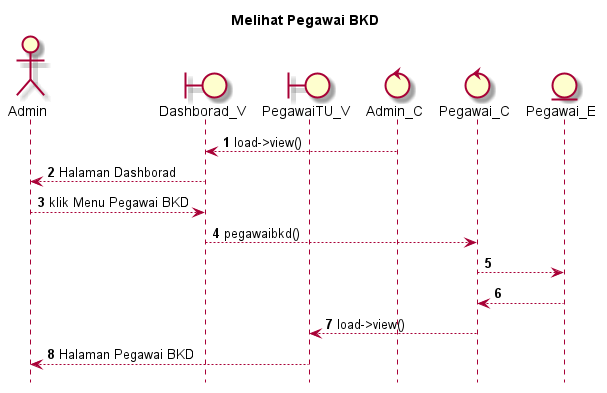

The diagram above was rendered by PlantUML. Its source (embedded in the PNG):
@startuml

autonumber
hide footbox
title Melihat Pegawai BKD

Actor Admin
boundary Dashborad_V
boundary PegawaiTU_V
control Admin_C
control Pegawai_C
Entity Pegawai_E

Admin_C --> Dashborad_V: load->view()
Dashborad_V --> Admin: Halaman Dashborad
Admin --> Dashborad_V: klik Menu Pegawai BKD
Dashborad_V --> Pegawai_C: pegawaibkd()
Pegawai_C --> Pegawai_E:
    
    Pegawai_E --> Pegawai_C:
    Pegawai_C --> PegawaiTU_V: load->view()
    PegawaiTU_V --> Admin: Halaman Pegawai BKD

@enduml